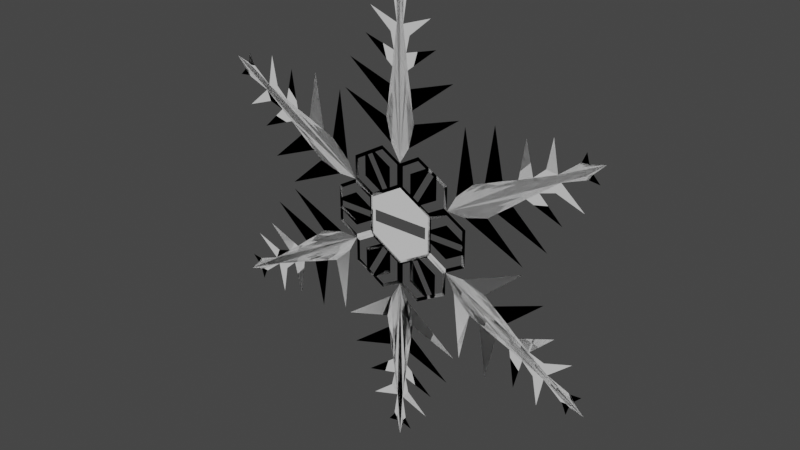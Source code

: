 # Source: SnowflakeEntity.blend  (saved by Blender 3.6.13; exported with 4.5.12 LTS)
import bpy
from mathutils import Matrix  # noqa: F401  (used for matrix-valued properties, if any)

bpy.ops.wm.read_factory_settings(use_empty=True)
scene = bpy.context.scene
scene.name = 'Scene'

# ---- collections
col_collection = bpy.data.collections.new('Collection'); scene.collection.children.link(col_collection)

# ---- materials (node trees are filled in below, after node groups)
mat_material = bpy.data.materials.new('Material')
mat_material.alpha_threshold = 0.0
mat_material.use_transparent_shadow = False
mat_material.roughness = 0.5
mat_material.line_color = (0.0, 0.0, 0.0, 1.0)

# ---- material node trees
mat_material.use_nodes = True; mat_material.node_tree.nodes.clear()
_N = mat_material.node_tree.nodes; _L = mat_material.node_tree.links
n0 = _N.new('ShaderNodeOutputMaterial'); n0.name = 'Material Output'; n0.location = (300, 300)
n1 = _N.new('ShaderNodeBsdfPrincipled'); n1.name = 'Principled BSDF'; n1.location = (10, 300)
n1.distribution = 'GGX'
n1.subsurface_method = 'RANDOM_WALK_SKIN'
n1.inputs[3].default_value = 1.45
n1.inputs[27].default_value = (0.0, 0.0, 0.0, 1.0)
n1.inputs[28].default_value = 1.0
_L.new(n1.outputs[0], n0.inputs[0])
n0.is_active_output = True

# ---- world
world_world = bpy.data.worlds.new('World'); scene.world = world_world
world_world.use_nodes = True; world_world.node_tree.nodes.clear()
_N = world_world.node_tree.nodes; _L = world_world.node_tree.links
n0 = _N.new('ShaderNodeOutputWorld'); n0.name = 'World Output'; n0.location = (300, 300)
n1 = _N.new('ShaderNodeBackground'); n1.name = 'Background'; n1.location = (10, 300)
n1.inputs[0].default_value = (0.05088, 0.05088, 0.05088, 1.0)
_L.new(n1.outputs[0], n0.inputs[0])
n0.is_active_output = True
world_world.color = (0.05088, 0.05088, 0.05088)
world_world.use_sun_shadow = False
world_world.sun_shadow_jitter_overblur = 0.0

# ---- meshes
me_cube = bpy.data.meshes.new('Cube')
me_cube.from_pydata([(0.1546, -2.605e-08, 1.23), (0.0, 0.0, 3.707), (0.0, 0.0, 0.9714), (0.05302, 3.959e-08, 2.975), (0.1614, 2.612e-08, 2.836), (0.1055, 1.495e-08, 2.589), (0.1333, 6.51e-09, 2.352), (0.1755, 5.302e-11, 2.1), (0.2153, -5.302e-11, 1.8), (0.2454, -1.465e-08, 1.609), (0.5127, 2.901e-08, 3.134), (0.6073, -2.441e-08, 2.732), (0.898, -5.208e-08, 2.338), (1.008, -6.836e-08, 1.859), (0.06461, -5.456e-09, 3.476), (0.1159, -3.252e-09, 3.377), (0.218, -1.609e-08, 3.514), (0.6484, -1.534e-08, 0.9639), (0.6484, -1.534e-08, 0.5895), (0.3242, -1.534e-08, 0.4023), (-8.343e-05, -1.534e-08, 0.5895), (-8.343e-05, -1.534e-08, 0.9639), (0.3242, -1.534e-08, 1.151), (0.5965, -1.534e-08, 0.9339), (0.5965, -1.534e-08, 0.6194), (0.3242, -1.534e-08, 0.4622), (0.05179, -1.534e-08, 0.6194), (0.05179, -1.534e-08, 0.9339), (0.3242, -1.534e-08, 1.091)], [], [(5, 11, 6), (7, 12, 8), (9, 13, 0, 2, 1, 14, 15, 3, 4, 5, 6, 7, 8), (15, 14, 16), (3, 10, 4), (17, 18, 24, 23), (18, 19, 25, 24), (22, 17, 23, 28), (19, 20, 26, 25), (20, 21, 27, 26), (21, 22, 28, 27), (24, 25, 23)])
_uv = me_cube.uv_layers.new(name='UVMap')
_uv.uv.foreach_set('vector', [0.5417, 0.3333, 0.5139, 0.3611, 0.5139, 0.3611, 0.4861, 0.3889, 0.4583, 0.4167, 0.4583, 0.4167, 0.4306, 0.4444, 0.4028, 0.4722, 0.375, 0.5, 0.375, 0.25, 0.625, 0.25, 0.6111, 0.2639, 0.6042, 0.2708, 0.5972, 0.2778, 0.5694, 0.3056, 0.5417, 0.3333, 0.5139, 0.3611, 0.4861, 0.3889, 0.4583, 0.4167, 0.6042, 0.2708, 0.6111, 0.2639, 0.6042, 0.2708, 0.5972, 0.2778, 0.5694, 0.3056, 0.5694, 0.3056, 0.0, 0.0, 0.0, 0.0, 0.0, 0.0, 0.0, 0.0, 0.0, 0.0, 0.0, 0.0, 0.0, 0.0, 0.0, 0.0, 0.0, 0.0, 0.0, 0.0, 0.0, 0.0, 0.0, 0.0, 0.0, 0.0, 0.0, 0.0, 0.0, 0.0, 0.0, 0.0, 0.0, 0.0, 0.0, 0.0, 0.0, 0.0, 0.0, 0.0, 0.0, 0.0, 0.0, 0.0, 0.0, 0.0, 0.0, 0.0, 0.0, 0.0, 0.0, 0.0, 0.0, 0.0])
me_cube.materials.append(mat_material)
me_cube.use_mirror_vertex_groups = False
me_cube.update()
me_circle = bpy.data.meshes.new('Circle')
me_circle.from_pydata([(0.0, 0.0, 0.5304), (-0.4609, 0.0, 0.2643), (-0.4609, 0.0, -0.2679), (0.0, 0.0, -0.5341), (0.4609, 0.0, -0.2679), (0.4609, 0.0, 0.2643), (0.0, 0.0, 0.6191), (-0.5377, 0.0, 0.3086), (-0.5377, 0.0, -0.3123), (0.0, 0.0, -0.6228), (0.5377, 0.0, -0.3123), (0.5377, 0.0, 0.3086), (0.1152, 0.0, 0.4639), (0.1344, 0.0, 0.5415), (-0.1152, 0.0, 0.4639), (-0.1344, 0.0, 0.5415), (-0.1152, 0.0, -0.4675), (-0.1344, 0.0, -0.5451), (0.1152, 0.0, -0.4675), (0.1344, 0.0, -0.5451), (-0.4609, 0.0, 0.1046), (-0.5377, 0.0, 0.1224), (-0.4609, 0.0, -0.08166), (-0.5377, 0.0, -0.09497), (0.4609, 0.0, 0.1046), (0.5377, 0.0, 0.1224), (0.4609, 0.0, -0.08166), (0.5377, 0.0, -0.09497)], [], [(5, 12, 13, 11), (12, 0, 6, 13), (18, 4, 10, 19), (22, 2, 8, 23), (24, 5, 11, 25), (16, 3, 9, 17), (14, 1, 7, 15), (0, 14, 15, 6), (2, 16, 17, 8), (3, 18, 19, 9), (1, 20, 21, 7), (20, 22, 23, 21), (26, 24, 25, 27), (4, 26, 27, 10), (0, 12, 5, 24, 20, 1, 14), (16, 2, 22, 26, 4, 18, 3)])
_uv = me_circle.uv_layers.new(name='UVMap')
_uv.uv.foreach_set('vector', [0.0, 0.0, 0.0, 0.0, 0.0, 0.0, 0.0, 0.0, 0.0, 0.0, 0.0, 0.0, 0.0, 0.0, 0.0, 0.0, 0.0, 0.0, 0.0, 0.0, 0.0, 0.0, 0.0, 0.0, 0.0, 0.0, 0.0, 0.0, 0.0, 0.0, 0.0, 0.0, 0.0, 0.0, 0.0, 0.0, 0.0, 0.0, 0.0, 0.0, 0.0, 0.0, 0.0, 0.0, 0.0, 0.0, 0.0, 0.0, 0.0, 0.0, 0.0, 0.0, 0.0, 0.0, 0.0, 0.0, 0.0, 0.0, 0.0, 0.0, 0.0, 0.0, 0.0, 0.0, 0.0, 0.0, 0.0, 0.0, 0.0, 0.0, 0.0, 0.0, 0.0, 0.0, 0.0, 0.0, 0.0, 0.0, 0.0, 0.0, 0.0, 0.0, 0.0, 0.0, 0.0, 0.0, 0.0, 0.0, 0.0, 0.0, 0.0, 0.0, 0.0, 0.0, 0.0, 0.0, 0.0, 0.0, 0.0, 0.0, 0.0, 0.0, 0.0, 0.0, 0.0, 0.0, 0.0, 0.0, 0.0, 0.0, 0.0, 0.0, 0.0, 0.0, 0.0, 0.0, 0.0, 0.0, 0.0, 0.0, 0.0, 0.0, 0.0, 0.0, 0.0, 0.0, 0.0, 0.0, 0.0, 0.0, 0.0, 0.0, 0.0, 0.0, 0.0, 0.0, 0.0, 0.0, 0.0, 0.0])
me_circle.update()

# ---- objects
ob_snowflake = bpy.data.objects.new('Snowflake', me_cube)
ob_empty = bpy.data.objects.new('Empty', None)
ob_refsnowflake = bpy.data.objects.new('RefSnowflake', None)
ob_refmonstrance = bpy.data.objects.new('RefMonstrance', None)
ob_centraleye = bpy.data.objects.new('CentralEye', me_circle)

# ---- transforms, parenting, visibility, modifiers, constraints
ob_snowflake.location = (0.0, 0.0, 0.0)
ob_snowflake.lock_rotations_4d = False
ob_snowflake.empty_display_type = 'ARROWS'
ob_snowflake.lineart.crease_threshold = 0.0
_m = ob_snowflake.modifiers.new('Mirror', 'MIRROR')
_m.use_axis = (True, True, False)
_m.use_mirror_merge = False
_m = ob_snowflake.modifiers.new('Array', 'ARRAY')
_m.count = 6
_m.use_relative_offset = False
_m.use_object_offset = True
_m.offset_object = ob_empty
ob_empty.location = (0.0, 0.0, 0.0)
ob_empty.rotation_euler = (1.344e-07, 1.047, 2.327e-07)
ob_refsnowflake.location = (-0.07392, 0.0, 0.0)
ob_refsnowflake.rotation_euler = (1.571, 0.5735, 8.679e-08)
ob_refsnowflake.scale = (1.498, 1.498, 1.498)
ob_refsnowflake.empty_display_type = 'IMAGE'
ob_refsnowflake.empty_display_size = 5.0
ob_refmonstrance.location = (-9.501, -6.704e-08, -1.501)
ob_refmonstrance.rotation_euler = (1.571, -0.0, -0.0)
ob_refmonstrance.scale = (3.78, 3.78, 3.78)
ob_refmonstrance.empty_display_type = 'IMAGE'
ob_refmonstrance.empty_display_size = 5.0
ob_centraleye.location = (0.0, 0.0, 0.0)

# ---- collection membership
col_collection.objects.link(ob_snowflake)
col_collection.objects.link(ob_empty)
col_collection.objects.link(ob_refsnowflake)
col_collection.objects.link(ob_refmonstrance)
col_collection.objects.link(ob_centraleye)

# ---- scene / render settings (as saved in the file)
scene.frame_start = 1; scene.frame_end = 250; scene.frame_set(1)
scene.render.engine = 'BLENDER_EEVEE_NEXT'
scene.cycles.sampling_pattern = 'TABULATED_SOBOL'
scene.view_settings.view_transform = 'Filmic'
bpy.context.view_layer.update()

# ---- added for rendering (the .blend has no active camera and no usable light): camera, sun
cam_auto = bpy.data.cameras.new('AutoCamera')
cam_auto.lens = 50.0
cam_auto.sensor_width = 36.0
cam_auto.clip_end = 1000.0
ob_auto_camera = bpy.data.objects.new('AutoCamera', cam_auto)
scene.collection.objects.link(ob_auto_camera)
ob_auto_camera.location = (9.07374, -10.8885, 7.25899)
ob_auto_camera.rotation_euler = (1.09748, -7.21219e-08, 0.694738)
scene.camera = ob_auto_camera
light_auto_sun = bpy.data.lights.new('AutoSun', 'SUN')
light_auto_sun.energy = 3.0
light_auto_sun.angle = 0.0523599
ob_auto_sun = bpy.data.objects.new('AutoSun', light_auto_sun)
scene.collection.objects.link(ob_auto_sun)
ob_auto_sun.rotation_euler = (0.872665, 0.174533, 0.523599)
bpy.context.view_layer.update()

